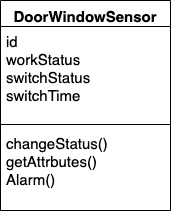

The diagram above was exported from draw.io. Its source (the exported page's mxGraphModel, read from the mxfile embedded in the PNG):
<mxGraphModel dx="245" dy="400" grid="1" gridSize="10" guides="1" tooltips="1" connect="1" arrows="1" fold="1" page="1" pageScale="1" pageWidth="827" pageHeight="1169" math="0" shadow="0">
  <root>
    <mxCell id="0" />
    <mxCell id="1" parent="0" />
    <mxCell id="2" value="DoorWindowSensor" style="swimlane;fontStyle=1;align=center;verticalAlign=top;childLayout=stackLayout;horizontal=1;startSize=26;horizontalStack=0;resizeParent=1;resizeParentMax=0;resizeLast=0;collapsible=1;marginBottom=0;fontSize=15;" vertex="1" parent="1">
      <mxGeometry x="140" y="532" width="170" height="210" as="geometry">
        <mxRectangle x="110" y="541" width="140" height="26" as="alternateBounds" />
      </mxGeometry>
    </mxCell>
    <mxCell id="3" value="id&#10;workStatus&#10;switchStatus&#10;switchTime" style="text;strokeColor=none;fillColor=none;align=left;verticalAlign=top;spacingLeft=4;spacingRight=4;overflow=hidden;rotatable=0;points=[[0,0.5],[1,0.5]];portConstraint=eastwest;fontSize=15;horizontal=1;" vertex="1" parent="2">
      <mxGeometry y="26" width="170" height="94" as="geometry" />
    </mxCell>
    <mxCell id="4" value="" style="line;strokeWidth=1;fillColor=none;align=left;verticalAlign=middle;spacingTop=-1;spacingLeft=3;spacingRight=3;rotatable=0;labelPosition=right;points=[];portConstraint=eastwest;fontSize=15;horizontal=1;" vertex="1" parent="2">
      <mxGeometry y="120" width="170" height="8" as="geometry" />
    </mxCell>
    <mxCell id="5" value="changeStatus()&#10;getAttrbutes()&#10;Alarm()" style="text;strokeColor=none;fillColor=none;align=left;verticalAlign=top;spacingLeft=4;spacingRight=4;overflow=hidden;rotatable=0;points=[[0,0.5],[1,0.5]];portConstraint=eastwest;fontSize=15;horizontal=1;" vertex="1" parent="2">
      <mxGeometry y="128" width="170" height="82" as="geometry" />
    </mxCell>
  </root>
</mxGraphModel>